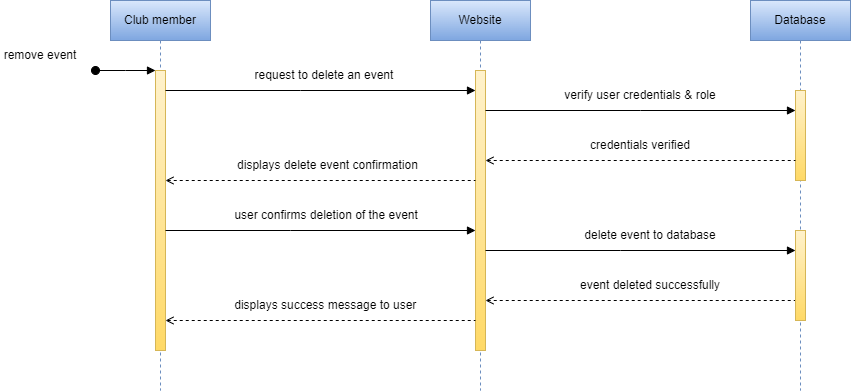

The diagram above was exported from draw.io. Its source (the exported page's mxGraphModel, read from the mxfile embedded in the PNG):
<mxGraphModel dx="2128" dy="641" grid="1" gridSize="10" guides="1" tooltips="1" connect="1" arrows="1" fold="1" page="1" pageScale="1" pageWidth="850" pageHeight="1100" math="0" shadow="0">
  <root>
    <mxCell id="0" />
    <mxCell id="1" parent="0" />
    <mxCell id="AppDF0WttEe611lOc4v2-40" value="Club member" style="shape=umlLifeline;perimeter=lifelinePerimeter;whiteSpace=wrap;html=1;container=0;dropTarget=0;collapsible=0;recursiveResize=0;outlineConnect=0;portConstraint=eastwest;newEdgeStyle={&quot;edgeStyle&quot;:&quot;elbowEdgeStyle&quot;,&quot;elbow&quot;:&quot;vertical&quot;,&quot;curved&quot;:0,&quot;rounded&quot;:0};fillColor=#dae8fc;gradientColor=#7ea6e0;strokeColor=#6c8ebf;" vertex="1" parent="1">
      <mxGeometry x="80" y="50" width="100" height="390" as="geometry" />
    </mxCell>
    <mxCell id="AppDF0WttEe611lOc4v2-41" value="" style="html=1;points=[];perimeter=orthogonalPerimeter;outlineConnect=0;targetShapes=umlLifeline;portConstraint=eastwest;newEdgeStyle={&quot;edgeStyle&quot;:&quot;elbowEdgeStyle&quot;,&quot;elbow&quot;:&quot;vertical&quot;,&quot;curved&quot;:0,&quot;rounded&quot;:0};fillColor=#fff2cc;gradientColor=#ffd966;strokeColor=#d6b656;" vertex="1" parent="AppDF0WttEe611lOc4v2-40">
      <mxGeometry x="45" y="70" width="10" height="280" as="geometry" />
    </mxCell>
    <mxCell id="AppDF0WttEe611lOc4v2-42" value="" style="html=1;verticalAlign=bottom;startArrow=oval;endArrow=block;startSize=8;edgeStyle=elbowEdgeStyle;elbow=vertical;curved=0;rounded=0;" edge="1" parent="AppDF0WttEe611lOc4v2-40" target="AppDF0WttEe611lOc4v2-41">
      <mxGeometry relative="1" as="geometry">
        <mxPoint x="-15" y="70" as="sourcePoint" />
      </mxGeometry>
    </mxCell>
    <mxCell id="AppDF0WttEe611lOc4v2-43" value="Website" style="shape=umlLifeline;perimeter=lifelinePerimeter;whiteSpace=wrap;html=1;container=0;dropTarget=0;collapsible=0;recursiveResize=0;outlineConnect=0;portConstraint=eastwest;newEdgeStyle={&quot;edgeStyle&quot;:&quot;elbowEdgeStyle&quot;,&quot;elbow&quot;:&quot;vertical&quot;,&quot;curved&quot;:0,&quot;rounded&quot;:0};fillColor=#dae8fc;gradientColor=#7ea6e0;strokeColor=#6c8ebf;" vertex="1" parent="1">
      <mxGeometry x="400" y="50" width="100" height="390" as="geometry" />
    </mxCell>
    <mxCell id="AppDF0WttEe611lOc4v2-44" value="" style="html=1;points=[];perimeter=orthogonalPerimeter;outlineConnect=0;targetShapes=umlLifeline;portConstraint=eastwest;newEdgeStyle={&quot;edgeStyle&quot;:&quot;elbowEdgeStyle&quot;,&quot;elbow&quot;:&quot;vertical&quot;,&quot;curved&quot;:0,&quot;rounded&quot;:0};fillColor=#fff2cc;gradientColor=#ffd966;strokeColor=#d6b656;" vertex="1" parent="AppDF0WttEe611lOc4v2-43">
      <mxGeometry x="45" y="70" width="10" height="280" as="geometry" />
    </mxCell>
    <mxCell id="AppDF0WttEe611lOc4v2-45" value="Database" style="shape=umlLifeline;perimeter=lifelinePerimeter;whiteSpace=wrap;html=1;container=0;dropTarget=0;collapsible=0;recursiveResize=0;outlineConnect=0;portConstraint=eastwest;newEdgeStyle={&quot;edgeStyle&quot;:&quot;elbowEdgeStyle&quot;,&quot;elbow&quot;:&quot;vertical&quot;,&quot;curved&quot;:0,&quot;rounded&quot;:0};fillColor=#dae8fc;strokeColor=#6c8ebf;gradientColor=#7ea6e0;" vertex="1" parent="1">
      <mxGeometry x="720" y="50" width="100" height="390" as="geometry" />
    </mxCell>
    <mxCell id="AppDF0WttEe611lOc4v2-46" value="" style="html=1;points=[];perimeter=orthogonalPerimeter;outlineConnect=0;targetShapes=umlLifeline;portConstraint=eastwest;newEdgeStyle={&quot;edgeStyle&quot;:&quot;elbowEdgeStyle&quot;,&quot;elbow&quot;:&quot;vertical&quot;,&quot;curved&quot;:0,&quot;rounded&quot;:0};fillColor=#fff2cc;gradientColor=#ffd966;strokeColor=#d6b656;" vertex="1" parent="AppDF0WttEe611lOc4v2-45">
      <mxGeometry x="45" y="90" width="10" height="90" as="geometry" />
    </mxCell>
    <mxCell id="AppDF0WttEe611lOc4v2-63" value="" style="endArrow=block;html=1;rounded=0;endFill=1;" edge="1" parent="1" source="AppDF0WttEe611lOc4v2-41" target="AppDF0WttEe611lOc4v2-44">
      <mxGeometry width="50" height="50" relative="1" as="geometry">
        <mxPoint x="135" y="440" as="sourcePoint" />
        <mxPoint x="445" y="440" as="targetPoint" />
        <Array as="points">
          <mxPoint x="270" y="140" />
        </Array>
      </mxGeometry>
    </mxCell>
    <mxCell id="AppDF0WttEe611lOc4v2-64" value="request to delete an event" style="text;html=1;strokeColor=none;fillColor=none;align=center;verticalAlign=middle;whiteSpace=wrap;rounded=0;" vertex="1" parent="1">
      <mxGeometry x="214.38" y="110" width="160" height="30" as="geometry" />
    </mxCell>
    <mxCell id="AppDF0WttEe611lOc4v2-65" value="" style="endArrow=block;html=1;rounded=0;endFill=1;" edge="1" parent="1" source="AppDF0WttEe611lOc4v2-44" target="AppDF0WttEe611lOc4v2-46">
      <mxGeometry width="50" height="50" relative="1" as="geometry">
        <mxPoint x="455" y="460" as="sourcePoint" />
        <mxPoint x="765" y="460" as="targetPoint" />
        <Array as="points">
          <mxPoint x="610" y="160" />
        </Array>
      </mxGeometry>
    </mxCell>
    <mxCell id="AppDF0WttEe611lOc4v2-66" value="verify user credentials &amp;amp; role" style="text;html=1;strokeColor=none;fillColor=none;align=center;verticalAlign=middle;whiteSpace=wrap;rounded=0;" vertex="1" parent="1">
      <mxGeometry x="530" y="130" width="160" height="30" as="geometry" />
    </mxCell>
    <mxCell id="AppDF0WttEe611lOc4v2-67" value="" style="endArrow=none;html=1;rounded=0;startArrow=open;startFill=0;dashed=1;" edge="1" parent="1" source="AppDF0WttEe611lOc4v2-44" target="AppDF0WttEe611lOc4v2-46">
      <mxGeometry width="50" height="50" relative="1" as="geometry">
        <mxPoint x="455" y="520" as="sourcePoint" />
        <mxPoint x="765" y="520" as="targetPoint" />
        <Array as="points">
          <mxPoint x="600" y="210" />
        </Array>
      </mxGeometry>
    </mxCell>
    <mxCell id="AppDF0WttEe611lOc4v2-68" value="credentials verified" style="text;html=1;strokeColor=none;fillColor=none;align=center;verticalAlign=middle;whiteSpace=wrap;rounded=0;" vertex="1" parent="1">
      <mxGeometry x="530" y="180" width="160" height="30" as="geometry" />
    </mxCell>
    <mxCell id="AppDF0WttEe611lOc4v2-69" value="" style="endArrow=none;html=1;rounded=0;startArrow=open;startFill=0;dashed=1;" edge="1" parent="1" source="AppDF0WttEe611lOc4v2-41" target="AppDF0WttEe611lOc4v2-44">
      <mxGeometry width="50" height="50" relative="1" as="geometry">
        <mxPoint x="135" y="540" as="sourcePoint" />
        <mxPoint x="445" y="540" as="targetPoint" />
        <Array as="points">
          <mxPoint x="290" y="230" />
        </Array>
      </mxGeometry>
    </mxCell>
    <mxCell id="AppDF0WttEe611lOc4v2-70" value="displays delete event confirmation" style="text;html=1;strokeColor=none;fillColor=none;align=center;verticalAlign=middle;whiteSpace=wrap;rounded=0;" vertex="1" parent="1">
      <mxGeometry x="205" y="200" width="185" height="30" as="geometry" />
    </mxCell>
    <mxCell id="AppDF0WttEe611lOc4v2-72" value="&amp;nbsp;user confirms deletion of the event" style="text;html=1;strokeColor=none;fillColor=none;align=center;verticalAlign=middle;whiteSpace=wrap;rounded=0;" vertex="1" parent="1">
      <mxGeometry x="198.76" y="250" width="191.25" height="30" as="geometry" />
    </mxCell>
    <mxCell id="AppDF0WttEe611lOc4v2-73" value="" style="endArrow=block;html=1;rounded=0;endFill=1;" edge="1" parent="1" source="AppDF0WttEe611lOc4v2-44" target="AppDF0WttEe611lOc4v2-90">
      <mxGeometry width="50" height="50" relative="1" as="geometry">
        <mxPoint x="455" y="630" as="sourcePoint" />
        <mxPoint x="760" y="360" as="targetPoint" />
        <Array as="points">
          <mxPoint x="590" y="300" />
        </Array>
      </mxGeometry>
    </mxCell>
    <mxCell id="AppDF0WttEe611lOc4v2-74" value="delete event to database" style="text;html=1;strokeColor=none;fillColor=none;align=center;verticalAlign=middle;whiteSpace=wrap;rounded=0;" vertex="1" parent="1">
      <mxGeometry x="510" y="270" width="220" height="30" as="geometry" />
    </mxCell>
    <mxCell id="AppDF0WttEe611lOc4v2-75" value="" style="endArrow=none;html=1;rounded=0;startArrow=open;startFill=0;dashed=1;" edge="1" parent="1" source="AppDF0WttEe611lOc4v2-44" target="AppDF0WttEe611lOc4v2-45">
      <mxGeometry width="50" height="50" relative="1" as="geometry">
        <mxPoint x="455" y="680" as="sourcePoint" />
        <mxPoint x="750" y="410" as="targetPoint" />
        <Array as="points">
          <mxPoint x="610" y="350" />
        </Array>
      </mxGeometry>
    </mxCell>
    <mxCell id="AppDF0WttEe611lOc4v2-76" value="event deleted successfully" style="text;html=1;strokeColor=none;fillColor=none;align=center;verticalAlign=middle;whiteSpace=wrap;rounded=0;" vertex="1" parent="1">
      <mxGeometry x="530" y="320" width="180" height="30" as="geometry" />
    </mxCell>
    <mxCell id="AppDF0WttEe611lOc4v2-78" value="displays success message to user&amp;nbsp;" style="text;html=1;strokeColor=none;fillColor=none;align=center;verticalAlign=middle;whiteSpace=wrap;rounded=0;" vertex="1" parent="1">
      <mxGeometry x="202.5" y="340" width="187.5" height="30" as="geometry" />
    </mxCell>
    <mxCell id="AppDF0WttEe611lOc4v2-79" value="remove event" style="text;html=1;strokeColor=none;fillColor=none;align=center;verticalAlign=middle;whiteSpace=wrap;rounded=0;" vertex="1" parent="1">
      <mxGeometry x="-30" y="90" width="80" height="30" as="geometry" />
    </mxCell>
    <mxCell id="AppDF0WttEe611lOc4v2-88" value="" style="endArrow=block;html=1;rounded=0;endFill=1;" edge="1" parent="1" source="AppDF0WttEe611lOc4v2-41" target="AppDF0WttEe611lOc4v2-44">
      <mxGeometry width="50" height="50" relative="1" as="geometry">
        <mxPoint x="145" y="150" as="sourcePoint" />
        <mxPoint x="440" y="330" as="targetPoint" />
        <Array as="points">
          <mxPoint x="260" y="280" />
        </Array>
      </mxGeometry>
    </mxCell>
    <mxCell id="AppDF0WttEe611lOc4v2-90" value="" style="html=1;points=[];perimeter=orthogonalPerimeter;outlineConnect=0;targetShapes=umlLifeline;portConstraint=eastwest;newEdgeStyle={&quot;edgeStyle&quot;:&quot;elbowEdgeStyle&quot;,&quot;elbow&quot;:&quot;vertical&quot;,&quot;curved&quot;:0,&quot;rounded&quot;:0};fillColor=#fff2cc;gradientColor=#ffd966;strokeColor=#d6b656;" vertex="1" parent="1">
      <mxGeometry x="765" y="280" width="10" height="90" as="geometry" />
    </mxCell>
    <mxCell id="AppDF0WttEe611lOc4v2-93" value="" style="endArrow=none;html=1;rounded=0;startArrow=open;startFill=0;dashed=1;" edge="1" parent="1" source="AppDF0WttEe611lOc4v2-41" target="AppDF0WttEe611lOc4v2-44">
      <mxGeometry width="50" height="50" relative="1" as="geometry">
        <mxPoint x="137.13" y="429" as="sourcePoint" />
        <mxPoint x="451.63" y="429" as="targetPoint" />
        <Array as="points">
          <mxPoint x="310" y="370" />
        </Array>
      </mxGeometry>
    </mxCell>
  </root>
</mxGraphModel>